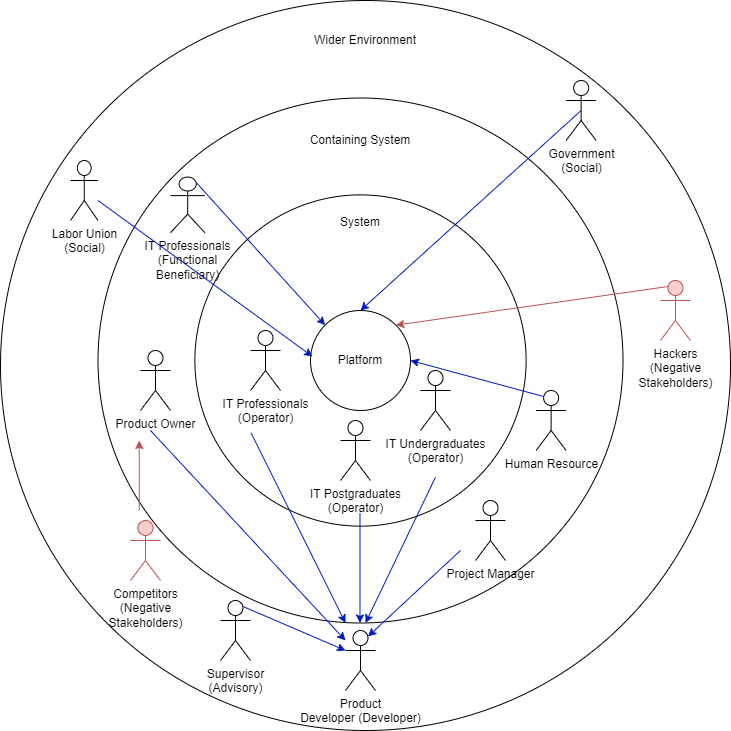

The diagram above was exported from draw.io. Its source (the exported page's mxGraphModel, read from the mxfile embedded in the PNG):
<mxGraphModel dx="1381" dy="819" grid="1" gridSize="10" guides="1" tooltips="1" connect="1" arrows="1" fold="1" page="1" pageScale="1" pageWidth="850" pageHeight="1100" math="0" shadow="0">
  <root>
    <mxCell id="0" />
    <mxCell id="1" parent="0" />
    <mxCell id="rVIr_TBGtmeJ3hgepHyk-2" value="" style="ellipse;whiteSpace=wrap;html=1;aspect=fixed;" parent="1" vertex="1">
      <mxGeometry x="770" y="40" width="730" height="730" as="geometry" />
    </mxCell>
    <mxCell id="rVIr_TBGtmeJ3hgepHyk-5" value="" style="ellipse;whiteSpace=wrap;html=1;aspect=fixed;" parent="1" vertex="1">
      <mxGeometry x="867.5" y="137.5" width="525" height="525" as="geometry" />
    </mxCell>
    <mxCell id="rVIr_TBGtmeJ3hgepHyk-6" value="" style="ellipse;whiteSpace=wrap;html=1;aspect=fixed;" parent="1" vertex="1">
      <mxGeometry x="964.37" y="234.38" width="331.25" height="331.25" as="geometry" />
    </mxCell>
    <mxCell id="rVIr_TBGtmeJ3hgepHyk-1" value="Platform" style="ellipse;whiteSpace=wrap;html=1;aspect=fixed;" parent="1" vertex="1">
      <mxGeometry x="1079.99" y="350" width="100" height="100" as="geometry" />
    </mxCell>
    <mxCell id="rVIr_TBGtmeJ3hgepHyk-7" value="IT Postgraduates&lt;br&gt;(Operator)" style="shape=umlActor;verticalLabelPosition=bottom;verticalAlign=top;html=1;outlineConnect=0;" parent="1" vertex="1">
      <mxGeometry x="1110" y="460" width="30" height="60" as="geometry" />
    </mxCell>
    <mxCell id="rVIr_TBGtmeJ3hgepHyk-10" value="IT Professionals&lt;br&gt;(Operator)" style="shape=umlActor;verticalLabelPosition=bottom;verticalAlign=top;html=1;outlineConnect=0;" parent="1" vertex="1">
      <mxGeometry x="1020" y="370" width="30" height="60" as="geometry" />
    </mxCell>
    <mxCell id="rVIr_TBGtmeJ3hgepHyk-11" value="Hackers&lt;br&gt;(Negative &lt;br&gt;Stakeholders)" style="shape=umlActor;verticalLabelPosition=bottom;verticalAlign=top;html=1;outlineConnect=0;fillColor=#f8cecc;strokeColor=#b85450;" parent="1" vertex="1">
      <mxGeometry x="1430" y="320" width="30" height="60" as="geometry" />
    </mxCell>
    <mxCell id="rVIr_TBGtmeJ3hgepHyk-12" value="IT Undergraduates&lt;br&gt;(Operator)" style="shape=umlActor;verticalLabelPosition=bottom;verticalAlign=top;html=1;outlineConnect=0;" parent="1" vertex="1">
      <mxGeometry x="1190" y="410" width="30" height="60" as="geometry" />
    </mxCell>
    <mxCell id="rVIr_TBGtmeJ3hgepHyk-14" value="Product Owner" style="shape=umlActor;verticalLabelPosition=bottom;verticalAlign=top;html=1;outlineConnect=0;" parent="1" vertex="1">
      <mxGeometry x="910" y="390" width="30" height="60" as="geometry" />
    </mxCell>
    <mxCell id="rVIr_TBGtmeJ3hgepHyk-23" value="Supervisor&lt;br&gt;(Advisory)" style="shape=umlActor;verticalLabelPosition=bottom;verticalAlign=top;html=1;outlineConnect=0;" parent="1" vertex="1">
      <mxGeometry x="990" y="640" width="30" height="60" as="geometry" />
    </mxCell>
    <mxCell id="rVIr_TBGtmeJ3hgepHyk-24" value="Human Resource" style="shape=umlActor;verticalLabelPosition=bottom;verticalAlign=top;html=1;outlineConnect=0;" parent="1" vertex="1">
      <mxGeometry x="1305.62" y="430" width="30" height="60" as="geometry" />
    </mxCell>
    <mxCell id="rVIr_TBGtmeJ3hgepHyk-27" value="Project Manager" style="shape=umlActor;verticalLabelPosition=bottom;verticalAlign=top;html=1;outlineConnect=0;" parent="1" vertex="1">
      <mxGeometry x="1245" y="540" width="30" height="60" as="geometry" />
    </mxCell>
    <mxCell id="rVIr_TBGtmeJ3hgepHyk-29" value="Competitors&lt;br&gt;(Negative &lt;br&gt;Stakeholders)" style="shape=umlActor;verticalLabelPosition=bottom;verticalAlign=top;html=1;outlineConnect=0;fillColor=#f8cecc;strokeColor=#b85450;" parent="1" vertex="1">
      <mxGeometry x="900" y="560" width="30" height="60" as="geometry" />
    </mxCell>
    <mxCell id="rVIr_TBGtmeJ3hgepHyk-31" value="IT Professionals&lt;br&gt;(Functional &lt;br&gt;Beneficiary)" style="shape=umlActor;verticalLabelPosition=bottom;verticalAlign=top;html=1;outlineConnect=0;" parent="1" vertex="1">
      <mxGeometry x="940" y="216.57" width="34.37" height="55.62" as="geometry" />
    </mxCell>
    <mxCell id="rVIr_TBGtmeJ3hgepHyk-38" value="Product &lt;br&gt;Developer (Developer)" style="shape=umlActor;verticalLabelPosition=bottom;verticalAlign=top;html=1;outlineConnect=0;" parent="1" vertex="1">
      <mxGeometry x="1115" y="670" width="30" height="60" as="geometry" />
    </mxCell>
    <mxCell id="rVIr_TBGtmeJ3hgepHyk-41" value="Containing System" style="text;html=1;strokeColor=none;fillColor=none;align=center;verticalAlign=middle;whiteSpace=wrap;rounded=0;" parent="1" vertex="1">
      <mxGeometry x="1054.98" y="170" width="150.01" height="20" as="geometry" />
    </mxCell>
    <mxCell id="rVIr_TBGtmeJ3hgepHyk-42" value="System" style="text;html=1;strokeColor=none;fillColor=none;align=center;verticalAlign=middle;whiteSpace=wrap;rounded=0;" parent="1" vertex="1">
      <mxGeometry x="1054.99" y="252.19" width="150.01" height="20" as="geometry" />
    </mxCell>
    <mxCell id="rVIr_TBGtmeJ3hgepHyk-43" style="edgeStyle=orthogonalEdgeStyle;rounded=0;orthogonalLoop=1;jettySize=auto;html=1;exitX=0.5;exitY=1;exitDx=0;exitDy=0;" parent="1" source="rVIr_TBGtmeJ3hgepHyk-42" target="rVIr_TBGtmeJ3hgepHyk-42" edge="1">
      <mxGeometry relative="1" as="geometry" />
    </mxCell>
    <mxCell id="rVIr_TBGtmeJ3hgepHyk-44" value="Wider Environment" style="text;html=1;strokeColor=none;fillColor=none;align=center;verticalAlign=middle;whiteSpace=wrap;rounded=0;" parent="1" vertex="1">
      <mxGeometry x="1059.98" y="70" width="150.01" height="20" as="geometry" />
    </mxCell>
    <mxCell id="4Bhclopv_nHVWR22s2Da-15" value="Government&lt;br&gt;(Social)" style="shape=umlActor;verticalLabelPosition=bottom;verticalAlign=top;html=1;outlineConnect=0;" parent="1" vertex="1">
      <mxGeometry x="1335.62" y="120" width="30" height="60" as="geometry" />
    </mxCell>
    <mxCell id="4Bhclopv_nHVWR22s2Da-16" value="Labor Union&lt;br&gt;(Social)" style="shape=umlActor;verticalLabelPosition=bottom;verticalAlign=top;html=1;outlineConnect=0;" parent="1" vertex="1">
      <mxGeometry x="840" y="200" width="27.5" height="60" as="geometry" />
    </mxCell>
    <mxCell id="4Bhclopv_nHVWR22s2Da-18" value="" style="endArrow=classic;html=1;rounded=0;exitX=0.25;exitY=0.1;exitDx=0;exitDy=0;exitPerimeter=0;entryX=1;entryY=0;entryDx=0;entryDy=0;fillColor=#f8cecc;strokeColor=#b85450;" parent="1" source="rVIr_TBGtmeJ3hgepHyk-11" target="rVIr_TBGtmeJ3hgepHyk-1" edge="1">
      <mxGeometry width="50" height="50" relative="1" as="geometry">
        <mxPoint x="1100" y="450" as="sourcePoint" />
        <mxPoint x="1150" y="400" as="targetPoint" />
      </mxGeometry>
    </mxCell>
    <mxCell id="4Bhclopv_nHVWR22s2Da-22" value="" style="endArrow=classic;html=1;rounded=0;exitX=0.75;exitY=0.1;exitDx=0;exitDy=0;exitPerimeter=0;entryX=0;entryY=0.3333333333333333;entryDx=0;entryDy=0;entryPerimeter=0;fillColor=#0050ef;strokeColor=#001DBC;" parent="1" source="rVIr_TBGtmeJ3hgepHyk-23" target="rVIr_TBGtmeJ3hgepHyk-38" edge="1">
      <mxGeometry width="50" height="50" relative="1" as="geometry">
        <mxPoint x="1100" y="600" as="sourcePoint" />
        <mxPoint x="1150" y="550" as="targetPoint" />
      </mxGeometry>
    </mxCell>
    <mxCell id="4Bhclopv_nHVWR22s2Da-23" value="" style="endArrow=classic;html=1;rounded=0;fillColor=#0050ef;strokeColor=#001DBC;" parent="1" edge="1">
      <mxGeometry width="50" height="50" relative="1" as="geometry">
        <mxPoint x="1204.99" y="516.7" as="sourcePoint" />
        <mxPoint x="1134.99" y="662.500048828125" as="targetPoint" />
      </mxGeometry>
    </mxCell>
    <mxCell id="4Bhclopv_nHVWR22s2Da-24" value="" style="endArrow=classic;html=1;rounded=0;fillColor=#0050ef;strokeColor=#001DBC;" parent="1" edge="1">
      <mxGeometry width="50" height="50" relative="1" as="geometry">
        <mxPoint x="1020.62" y="472.5" as="sourcePoint" />
        <mxPoint x="1115" y="662.5" as="targetPoint" />
      </mxGeometry>
    </mxCell>
    <mxCell id="4Bhclopv_nHVWR22s2Da-25" value="" style="endArrow=classic;html=1;rounded=0;fillColor=#0050ef;strokeColor=#001DBC;" parent="1" edge="1">
      <mxGeometry width="50" height="50" relative="1" as="geometry">
        <mxPoint x="1129.49" y="552.5" as="sourcePoint" />
        <mxPoint x="1129.49" y="662.5" as="targetPoint" />
      </mxGeometry>
    </mxCell>
    <mxCell id="4Bhclopv_nHVWR22s2Da-26" value="" style="endArrow=classic;html=1;rounded=0;fillColor=#0050ef;strokeColor=#001DBC;" parent="1" edge="1">
      <mxGeometry width="50" height="50" relative="1" as="geometry">
        <mxPoint x="920" y="470" as="sourcePoint" />
        <mxPoint x="1115" y="680" as="targetPoint" />
      </mxGeometry>
    </mxCell>
    <mxCell id="4Bhclopv_nHVWR22s2Da-27" value="" style="endArrow=classic;html=1;rounded=0;exitX=0.25;exitY=0.1;exitDx=0;exitDy=0;exitPerimeter=0;entryX=1;entryY=0.5;entryDx=0;entryDy=0;fillColor=#0050ef;strokeColor=#001DBC;" parent="1" source="rVIr_TBGtmeJ3hgepHyk-24" target="rVIr_TBGtmeJ3hgepHyk-1" edge="1">
      <mxGeometry width="50" height="50" relative="1" as="geometry">
        <mxPoint x="1060" y="550" as="sourcePoint" />
        <mxPoint x="1110" y="500" as="targetPoint" />
      </mxGeometry>
    </mxCell>
    <mxCell id="4Bhclopv_nHVWR22s2Da-28" value="" style="endArrow=classic;html=1;rounded=0;exitX=0.75;exitY=0.1;exitDx=0;exitDy=0;exitPerimeter=0;entryX=0;entryY=0;entryDx=0;entryDy=0;fillColor=#0050ef;strokeColor=#001DBC;" parent="1" source="rVIr_TBGtmeJ3hgepHyk-31" target="rVIr_TBGtmeJ3hgepHyk-1" edge="1">
      <mxGeometry width="50" height="50" relative="1" as="geometry">
        <mxPoint x="1060" y="460" as="sourcePoint" />
        <mxPoint x="1110" y="410" as="targetPoint" />
      </mxGeometry>
    </mxCell>
    <mxCell id="1SwEhOStlI-UxjVZiML6-1" value="" style="endArrow=classic;html=1;rounded=0;fillColor=#f8cecc;strokeColor=#b85450;" parent="1" edge="1">
      <mxGeometry width="50" height="50" relative="1" as="geometry">
        <mxPoint x="908.75" y="550" as="sourcePoint" />
        <mxPoint x="908.75" y="480" as="targetPoint" />
      </mxGeometry>
    </mxCell>
    <mxCell id="R2z82r_H40tlbIKj7R4n-1" value="" style="endArrow=classic;html=1;rounded=0;exitX=0.5;exitY=0.5;exitDx=0;exitDy=0;exitPerimeter=0;entryX=0.5;entryY=0;entryDx=0;entryDy=0;fillColor=#0050ef;strokeColor=#001DBC;" edge="1" parent="1" source="4Bhclopv_nHVWR22s2Da-15" target="rVIr_TBGtmeJ3hgepHyk-1">
      <mxGeometry width="50" height="50" relative="1" as="geometry">
        <mxPoint x="993" y="232" as="sourcePoint" />
        <mxPoint x="1122" y="375" as="targetPoint" />
      </mxGeometry>
    </mxCell>
    <mxCell id="R2z82r_H40tlbIKj7R4n-2" value="" style="endArrow=classic;html=1;rounded=0;entryX=0;entryY=0;entryDx=0;entryDy=0;fillColor=#0050ef;strokeColor=#001DBC;" edge="1" parent="1" source="4Bhclopv_nHVWR22s2Da-16">
      <mxGeometry width="50" height="50" relative="1" as="geometry">
        <mxPoint x="953" y="253" as="sourcePoint" />
        <mxPoint x="1082" y="396" as="targetPoint" />
      </mxGeometry>
    </mxCell>
    <mxCell id="R2z82r_H40tlbIKj7R4n-3" value="" style="endArrow=classic;html=1;rounded=0;entryX=0.75;entryY=0.1;entryDx=0;entryDy=0;fillColor=#0050ef;strokeColor=#001DBC;entryPerimeter=0;" edge="1" parent="1" target="rVIr_TBGtmeJ3hgepHyk-38">
      <mxGeometry width="50" height="50" relative="1" as="geometry">
        <mxPoint x="1230" y="590" as="sourcePoint" />
        <mxPoint x="1099" y="482" as="targetPoint" />
      </mxGeometry>
    </mxCell>
  </root>
</mxGraphModel>